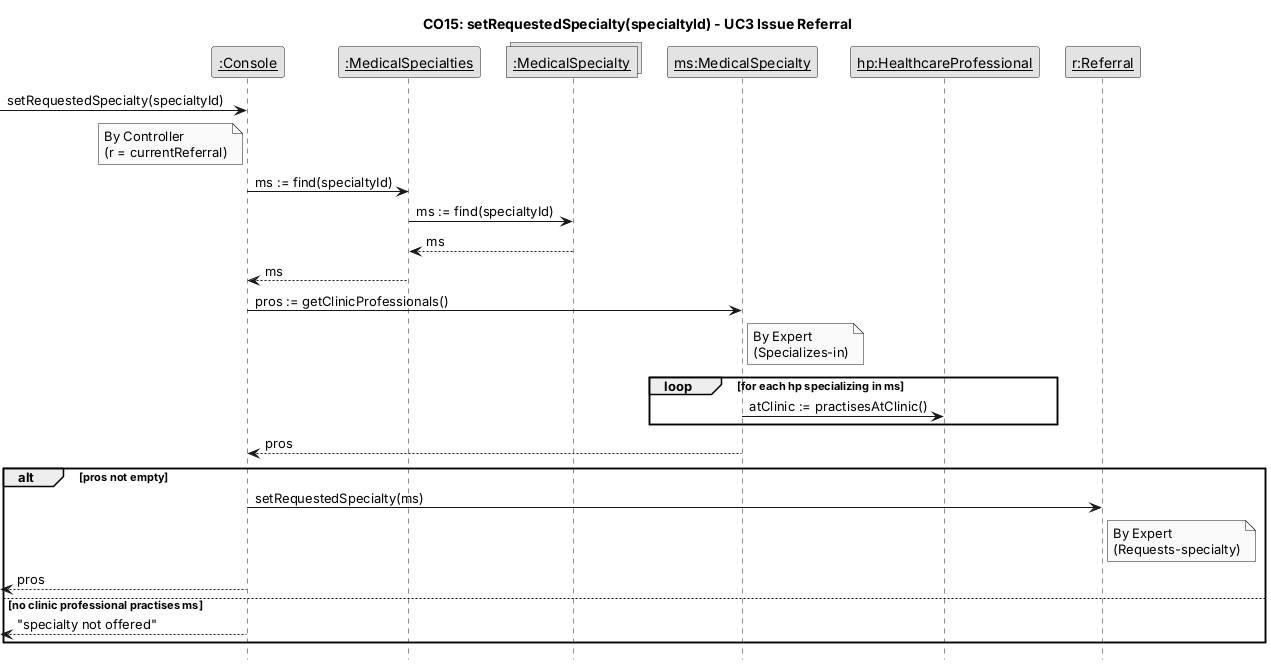

The diagram above was rendered by PlantUML. Its source (embedded in the PNG):
@startuml CO15-setRequestedSpecialty
hide footbox
skinparam monochrome true
skinparam shadowing false
skinparam defaultFontName Arial
skinparam sequenceMessageAlign left
skinparam ParticipantPadding 8
skinparam noteBorderThickness 0.5
title CO15: setRequestedSpecialty(specialtyId) - UC3 Issue Referral
participant "__:Console__" as Console
participant "__:MedicalSpecialties__" as Specialties
collections "__:MedicalSpecialty__" as MSSet
participant "__ms:MedicalSpecialty__" as ms
participant "__hp:HealthcareProfessional__" as hp
participant "__r:Referral__" as r
[-> Console : setRequestedSpecialty(specialtyId)
note left of Console : By Controller\n(r = currentReferral)
Console -> Specialties : ms := find(specialtyId)
Specialties -> MSSet : ms := find(specialtyId)
MSSet --> Specialties : ms
Specialties --> Console : ms
Console -> ms : pros := getClinicProfessionals()
note right of ms : By Expert\n(Specializes-in)
loop for each hp specializing in ms
  ms -> hp : atClinic := practisesAtClinic()
end
ms --> Console : pros
alt pros not empty
  Console -> r : setRequestedSpecialty(ms)
  note right of r : By Expert\n(Requests-specialty)
  [<-- Console : pros
else no clinic professional practises ms
  [<-- Console : "specialty not offered"
end
@enduml